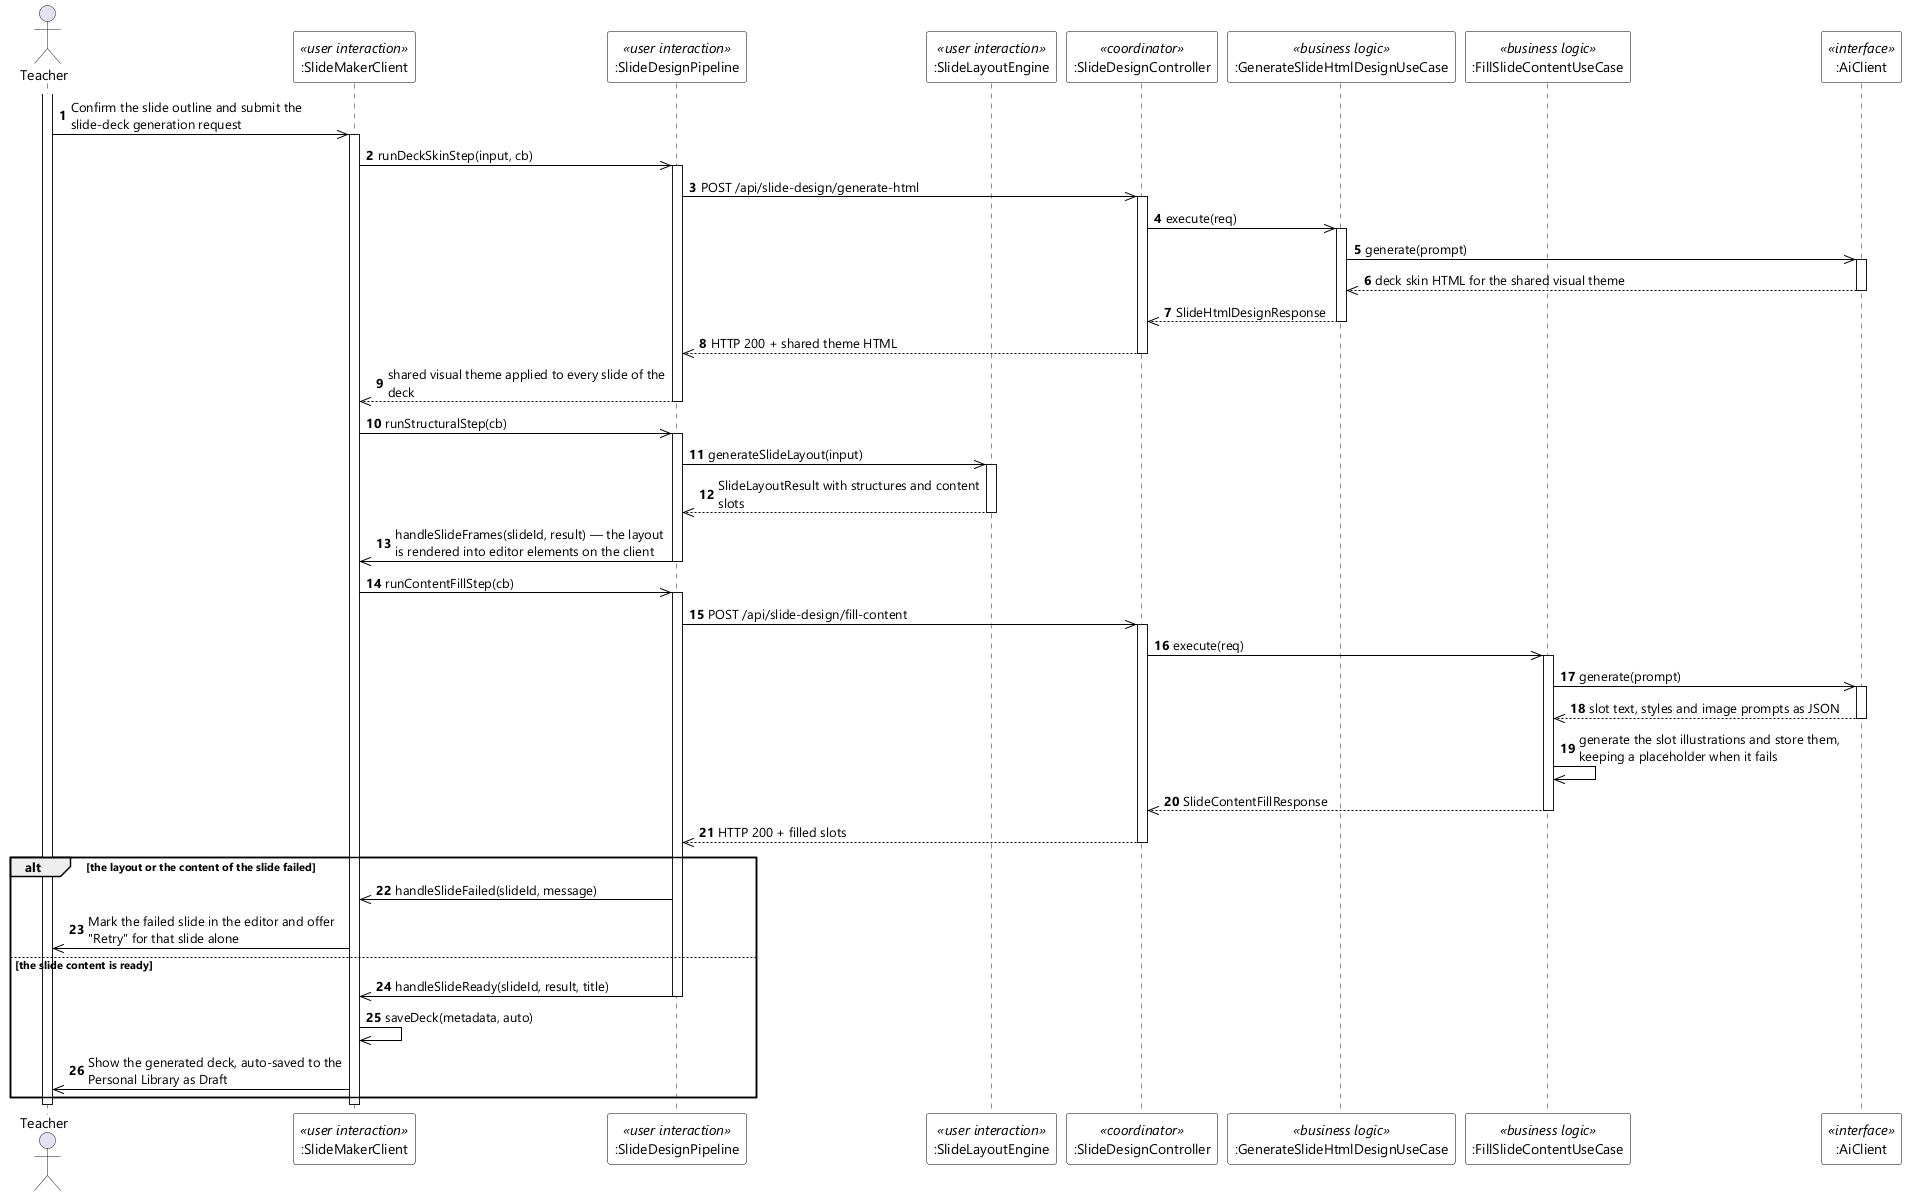

The diagram above was rendered by PlantUML. Its source (embedded in the PNG):
@startuml UC-14 Create Slide Deck - Sequence Diagram (stereo)
skinparamlocked dpi 96
skinparam defaultFontName "Segoe UI"
skinparam shadowing false
skinparam ParticipantBackgroundColor #FFFFFF
skinparam ParticipantBorderColor #000000
skinparam ArrowColor #000000
skinparam sequenceMessageAlign left
skinparam maxMessageSize 280

actor Teacher
participant ":SlideMakerClient" as SMC <<user interaction>>
participant ":SlideDesignPipeline" as PIPE <<user interaction>>
participant ":SlideLayoutEngine" as ENGINE <<user interaction>>
participant ":SlideDesignController" as CTL <<coordinator>>
participant ":GenerateSlideHtmlDesignUseCase" as DESIGN <<business logic>>
participant ":FillSlideContentUseCase" as FILL <<business logic>>
participant ":AiClient" as AI <<interface>>

autonumber
activate Teacher
Teacher ->> SMC : Confirm the slide outline and submit the slide-deck generation request
activate SMC
SMC ->> PIPE : runDeckSkinStep(input, cb)
activate PIPE
PIPE ->> CTL : POST /api/slide-design/generate-html
activate CTL
CTL ->> DESIGN : execute(req)
activate DESIGN
DESIGN ->> AI : generate(prompt)
activate AI
AI -->> DESIGN : deck skin HTML for the shared visual theme
deactivate AI
DESIGN -->> CTL : SlideHtmlDesignResponse
deactivate DESIGN
CTL -->> PIPE : HTTP 200 + shared theme HTML
deactivate CTL
PIPE -->> SMC : shared visual theme applied to every slide of the deck
deactivate PIPE

SMC ->> PIPE : runStructuralStep(cb)
activate PIPE
PIPE ->> ENGINE : generateSlideLayout(input)
activate ENGINE
ENGINE -->> PIPE : SlideLayoutResult with structures and content slots
deactivate ENGINE
PIPE ->> SMC : handleSlideFrames(slideId, result) — the layout is rendered into editor elements on the client
deactivate PIPE

SMC ->> PIPE : runContentFillStep(cb)
activate PIPE
PIPE ->> CTL : POST /api/slide-design/fill-content
activate CTL
CTL ->> FILL : execute(req)
activate FILL
FILL ->> AI : generate(prompt)
activate AI
AI -->> FILL : slot text, styles and image prompts as JSON
deactivate AI
FILL ->> FILL : generate the slot illustrations and store them, keeping a placeholder when it fails
FILL -->> CTL : SlideContentFillResponse
deactivate FILL
CTL -->> PIPE : HTTP 200 + filled slots
deactivate CTL

alt the layout or the content of the slide failed
  PIPE ->> SMC : handleSlideFailed(slideId, message)
  SMC ->> Teacher : Mark the failed slide in the editor and offer "Retry" for that slide alone
else the slide content is ready
  PIPE ->> SMC : handleSlideReady(slideId, result, title)
  deactivate PIPE
  SMC ->> SMC : saveDeck(metadata, auto)
  SMC ->> Teacher : Show the generated deck, auto-saved to the Personal Library as Draft
end
deactivate SMC
deactivate Teacher
@enduml